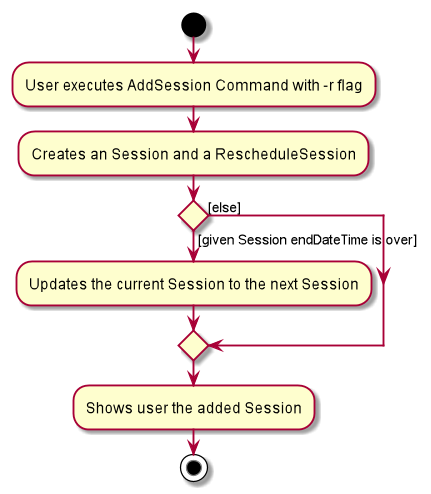

The diagram above was rendered by PlantUML. Its source (embedded in the PNG):
@startuml
start
:User executes AddSession Command with -r flag;

:Creates an Session and a RescheduleSession;

if () then ([given Session endDateTime is over])
    :Updates the current Session to the next Session;

else ([else])
endif

:Shows user the added Session;

stop
@enduml